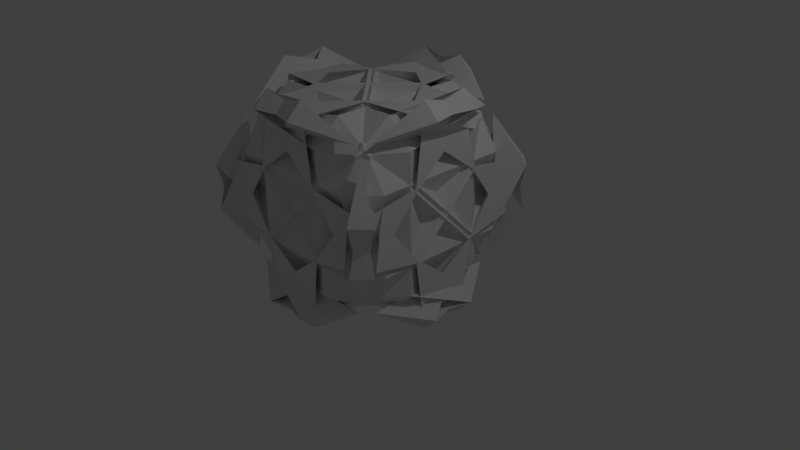 # Source: Bomb.blend  (saved by Blender 2.76.0; exported with 4.5.12 LTS)
import bpy
from mathutils import Matrix  # noqa: F401  (used for matrix-valued properties, if any)

bpy.ops.wm.read_factory_settings(use_empty=True)
scene = bpy.context.scene
scene.name = 'Scene'

# ---- collections
col_collection_1 = bpy.data.collections.new('Collection 1'); scene.collection.children.link(col_collection_1)

# ---- materials (node trees are filled in below, after node groups)
mat_material = bpy.data.materials.new('Material')
mat_material.alpha_threshold = 0.0
mat_material.use_transparent_shadow = False
mat_material.roughness = 0.5
mat_material.line_color = (0.0, 0.0, 0.0, 1.0)

# ---- material node trees

# ---- world
world_world = bpy.data.worlds.new('World'); scene.world = world_world
world_world.color = (0.05088, 0.05088, 0.05088)
world_world.use_sun_shadow = False
world_world.sun_shadow_jitter_overblur = 0.0
world_world.cycles.sampling_method = 'MANUAL'
world_world.cycles.sample_map_resolution = 256

# ---- cameras
cam_camera = bpy.data.cameras.new('Camera')
cam_camera.clip_end = 100.0
cam_camera.lens = 35.0
cam_camera.sensor_width = 32.0
cam_camera.sensor_height = 18.0
cam_camera.ortho_scale = 7.314
cam_camera.dof.focus_distance = 0.0
cam_camera.dof.aperture_fstop = 128.0

# ---- lights
light_lamp = bpy.data.lights.new('Lamp', 'POINT')
light_lamp.transmission_factor = 0.0
light_lamp.cutoff_distance = 30.0
light_lamp.energy = 100.0
light_lamp.shadow_buffer_clip_start = 1.001
light_lamp.shadow_soft_size = 0.1
light_lamp.shadow_maximum_resolution = 0.006
light_lamp.use_absolute_resolution = True
light_lamp.cycles.use_multiple_importance_sampling = False

# ---- meshes
me_cube = bpy.data.meshes.new('Cube')
me_cube.from_pydata([(-0.4703, 0.4141, -1.265), (0.1324, 0.5326, -0.8919), (0.2484, 1.116, -0.8919), (-0.2982, 1.426, -1.227), (0.5056, 1.222, -0.8919), (1.0, 0.8919, -0.8919), (0.5056, 0.8919, -1.222), (-0.8978, 1.034, -1.034), (0.2484, 0.8919, -1.116), (0.1324, 0.8919, -0.5326), (-0.4703, 1.265, -0.4141), (-0.2982, 1.227, -1.426), (-0.466, 0.4136, -1.266), (0.5738, 1.202, -1.202), (-0.466, 1.266, -0.4136), (-1.004, 0.6668, -0.6668), (0.4141, 1.265, 0.4703), (0.5326, 0.8919, -0.1324), (1.116, 0.8919, -0.2484), (1.426, 1.227, 0.2982), (1.222, 0.8919, -0.5056), (0.8919, 0.8919, -1.0), (0.8919, 1.222, -0.5056), (1.034, 1.034, 0.8978), (0.8919, 1.116, -0.2484), (0.8919, 0.5326, -0.1324), (1.265, 0.4141, 0.4703), (1.227, 1.426, 0.2982), (0.4136, 1.266, 0.466), (1.202, 1.202, -0.5738), (1.266, 0.4136, 0.466), (0.6668, 0.6668, 1.004), (1.116, 0.2484, -0.8919), (0.5326, 0.1324, -0.8919), (0.4141, -0.4703, -1.265), (1.426, -0.2982, -1.227), (0.4136, -0.466, -1.266), (0.6668, -1.004, -0.6668), (1.266, -0.4661, -0.4136), (1.202, 0.5738, -1.202), (1.265, -0.4703, -0.4141), (0.8919, 0.1324, -0.5326), (0.8919, 0.2484, -1.116), (1.227, -0.2982, -1.426), (1.222, 0.5056, -0.8919), (1.034, -0.8977, -1.034), (0.8919, 0.5056, -1.222), (0.8919, 1.0, -0.8919), (-0.4703, -1.265, -0.4141), (0.1324, -0.8919, -0.5326), (0.2484, -0.8919, -1.116), (-0.2982, -1.227, -1.426), (0.5056, -0.8919, -1.222), (1.0, -0.8919, -0.8919), (0.5056, -1.222, -0.8919), (-0.8977, -1.034, -1.034), (0.2484, -1.116, -0.8919), (0.1324, -0.5326, -0.8919), (-0.4703, -0.4141, -1.265), (-0.2982, -1.426, -1.227), (-0.4661, -1.266, -0.4136), (0.5738, -1.202, -1.202), (-0.466, -0.4136, -1.266), (-1.004, -0.6668, -0.6668), (0.4141, 0.4703, -1.265), (0.5326, -0.1324, -0.8919), (1.116, -0.2484, -0.8919), (1.426, 0.2982, -1.227), (1.222, -0.5056, -0.8919), (0.8919, -1.0, -0.8919), (0.8919, -0.5056, -1.222), (1.034, 0.8978, -1.034), (0.8919, -0.2484, -1.116), (0.8919, -0.1324, -0.5326), (1.265, 0.4703, -0.4141), (1.227, 0.2982, -1.426), (0.4136, 0.466, -1.266), (1.202, -0.5738, -1.202), (1.266, 0.466, -0.4136), (0.6668, 1.004, -0.6668), (1.116, -0.8919, -0.2484), (0.5326, -0.8919, -0.1324), (0.4141, -1.265, 0.4703), (1.426, -1.227, 0.2982), (0.4136, -1.266, 0.466), (0.6668, -0.6668, 1.004), (1.266, -0.4136, 0.466), (1.202, -1.202, -0.5738), (1.265, -0.4141, 0.4703), (0.8919, -0.5326, -0.1324), (0.8919, -1.116, -0.2484), (1.227, -1.426, 0.2982), (1.222, -0.8919, -0.5056), (1.034, -1.034, 0.8978), (0.8919, -1.222, -0.5056), (0.8919, -0.8919, -1.0), (-1.265, 0.4703, -0.4141), (-0.8919, -0.1324, -0.5326), (-0.8919, -0.2484, -1.116), (-1.227, 0.2982, -1.426), (-0.8919, -0.5056, -1.222), (-0.8919, -1.0, -0.8919), (-1.222, -0.5056, -0.8919), (-1.034, 0.8978, -1.034), (-1.116, -0.2484, -0.8919), (-0.5326, -0.1324, -0.8919), (-0.4141, 0.4703, -1.265), (-1.426, 0.2982, -1.227), (-1.266, 0.4661, -0.4136), (-1.202, -0.5738, -1.202), (-0.4136, 0.4661, -1.266), (-0.6668, 1.004, -0.6668), (0.4703, -0.4141, -1.265), (-0.1324, -0.5326, -0.8919), (-0.2484, -1.116, -0.8919), (0.2982, -1.426, -1.227), (-0.5056, -1.222, -0.8919), (-1.0, -0.8919, -0.8919), (-0.5056, -0.8919, -1.222), (0.8978, -1.034, -1.034), (-0.2484, -0.8919, -1.116), (-0.1324, -0.8919, -0.5326), (0.4703, -1.265, -0.4141), (0.2982, -1.227, -1.426), (0.4661, -0.4136, -1.266), (-0.5738, -1.202, -1.202), (0.466, -1.266, -0.4136), (1.004, -0.6668, -0.6668), (-0.8919, -1.116, -0.2484), (-0.8919, -0.5326, -0.1324), (-1.265, -0.4141, 0.4703), (-1.227, -1.426, 0.2982), (-1.266, -0.4136, 0.4661), (-0.6668, -0.6668, 1.004), (-0.4136, -1.266, 0.4661), (-1.202, -1.202, -0.5738), (-0.4141, -1.265, 0.4703), (-0.5326, -0.8919, -0.1324), (-1.116, -0.8919, -0.2484), (-1.426, -1.227, 0.2982), (-0.8919, -1.222, -0.5056), (-1.034, -1.034, 0.8978), (-1.222, -0.8919, -0.5056), (-0.8919, -0.8919, -1.0), (-0.4141, -0.4703, -1.265), (-0.5326, 0.1324, -0.8919), (-1.116, 0.2484, -0.8919), (-1.426, -0.2982, -1.227), (-1.222, 0.5056, -0.8919), (-0.8919, 1.0, -0.8919), (-0.8919, 0.5056, -1.222), (-1.034, -0.8977, -1.034), (-0.8919, 0.2484, -1.116), (-0.8919, 0.1324, -0.5326), (-1.265, -0.4703, -0.4141), (-1.227, -0.2982, -1.426), (-0.4136, -0.466, -1.266), (-1.202, 0.5738, -1.202), (-1.266, -0.466, -0.4136), (-0.6668, -1.004, -0.6668), (-1.265, 0.4141, 0.4703), (-0.8919, 0.5326, -0.1324), (-0.8919, 1.116, -0.2484), (-1.227, 1.426, 0.2982), (-0.8919, 1.222, -0.5056), (-0.8919, 0.8919, -1.0), (-1.222, 0.8919, -0.5056), (-1.034, 1.034, 0.8977), (-1.116, 0.8919, -0.2484), (-0.5326, 0.8919, -0.1324), (-0.4141, 1.265, 0.4703), (-1.426, 1.227, 0.2982), (-1.266, 0.4136, 0.466), (-1.202, 1.202, -0.5738), (-0.4136, 1.266, 0.466), (-0.6668, 0.6668, 1.004), (-0.2484, 1.116, -0.8919), (-0.1324, 0.5326, -0.8919), (0.4703, 0.4141, -1.265), (0.2982, 1.426, -1.227), (0.4661, 0.4136, -1.266), (1.004, 0.6668, -0.6668), (0.4661, 1.266, -0.4136), (-0.5738, 1.202, -1.202), (0.4703, 1.265, -0.4141), (-0.1324, 0.8919, -0.5326), (-0.2484, 0.8919, -1.116), (0.2982, 1.227, -1.426), (-0.5056, 1.222, -0.8919), (0.8977, 1.034, -1.034), (-0.5056, 0.8919, -1.222), (-1.0, 0.8919, -0.8919), (0.4141, -0.4703, 1.265), (0.5326, 0.1324, 0.8919), (1.116, 0.2484, 0.8919), (1.426, -0.2982, 1.227), (1.222, 0.5056, 0.8919), (0.8919, 1.0, 0.8919), (0.8919, 0.5056, 1.222), (1.034, -0.8978, 1.034), (0.8919, 0.2484, 1.116), (0.8919, 0.1324, 0.5326), (1.265, -0.4703, 0.4141), (1.227, -0.2982, 1.426), (0.4136, -0.4661, 1.266), (1.202, 0.5738, 1.202), (1.266, -0.4661, 0.4136), (0.6668, -1.004, 0.6668), (1.265, 0.4141, -0.4703), (0.8919, 0.5326, 0.1324), (0.8919, 1.116, 0.2484), (1.227, 1.426, -0.2982), (0.8919, 1.222, 0.5056), (0.8919, 0.8919, 1.0), (1.222, 0.8919, 0.5056), (1.034, 1.034, -0.8978), (1.116, 0.8919, 0.2484), (0.5326, 0.8919, 0.1324), (0.4141, 1.265, -0.4703), (1.426, 1.227, -0.2982), (1.266, 0.4136, -0.466), (1.202, 1.202, 0.5738), (0.4136, 1.266, -0.4661), (0.6668, 0.6668, -1.004), (0.2484, 1.116, 0.8919), (0.1324, 0.5326, 0.8919), (-0.4703, 0.4141, 1.265), (-0.2982, 1.426, 1.227), (-0.466, 0.4136, 1.266), (-1.004, 0.6668, 0.6668), (-0.466, 1.266, 0.4136), (0.5738, 1.202, 1.202), (-0.4703, 1.265, 0.4141), (0.1324, 0.8919, 0.5326), (0.2484, 0.8919, 1.116), (-0.2982, 1.227, 1.426), (0.5056, 1.222, 0.8919), (-0.8977, 1.034, 1.034), (0.5056, 0.8919, 1.222), (1.0, 0.8919, 0.8919), (1.265, 0.4703, 0.4141), (0.8919, -0.1324, 0.5326), (0.8919, -0.2484, 1.116), (1.227, 0.2982, 1.426), (0.8919, -0.5056, 1.222), (0.8919, -1.0, 0.8919), (1.222, -0.5056, 0.8919), (1.034, 0.8977, 1.034), (1.116, -0.2484, 0.8919), (0.5326, -0.1324, 0.8919), (0.4141, 0.4703, 1.265), (1.426, 0.2982, 1.227), (1.266, 0.466, 0.4136), (1.202, -0.5738, 1.202), (0.4136, 0.466, 1.266), (0.6668, 1.004, 0.6668), (-0.4703, -0.4141, 1.265), (0.1324, -0.5326, 0.8919), (0.2484, -1.116, 0.8919), (-0.2982, -1.426, 1.227), (0.5056, -1.222, 0.8919), (1.0, -0.8919, 0.8919), (0.5056, -0.8919, 1.222), (-0.8978, -1.034, 1.034), (0.2484, -0.8919, 1.116), (0.1324, -0.8919, 0.5326), (-0.4703, -1.265, 0.4141), (-0.2982, -1.227, 1.426), (-0.4661, -0.4136, 1.266), (0.5738, -1.202, 1.202), (-0.4661, -1.266, 0.4136), (-1.004, -0.6668, 0.6668), (0.8919, -1.116, 0.2484), (0.8919, -0.5326, 0.1324), (1.265, -0.4141, -0.4703), (1.227, -1.426, -0.2982), (1.266, -0.4136, -0.466), (0.6668, -0.6668, -1.004), (0.4136, -1.266, -0.466), (1.202, -1.202, 0.5738), (0.4141, -1.265, -0.4703), (0.5326, -0.8919, 0.1324), (1.116, -0.8919, 0.2484), (1.426, -1.227, -0.2982), (0.8919, -1.222, 0.5056), (1.034, -1.034, -0.8978), (1.222, -0.8919, 0.5056), (0.8919, -0.8919, 1.0), (0.4703, -1.265, 0.4141), (-0.1324, -0.8919, 0.5326), (-0.2484, -0.8919, 1.116), (0.2982, -1.227, 1.426), (-0.5056, -0.8919, 1.222), (-1.0, -0.8919, 0.8919), (-0.5056, -1.222, 0.8919), (0.8977, -1.034, 1.034), (-0.2484, -1.116, 0.8919), (-0.1324, -0.5326, 0.8919), (0.4703, -0.4141, 1.265), (0.2982, -1.426, 1.227), (0.466, -1.266, 0.4136), (-0.5738, -1.202, 1.202), (0.466, -0.4136, 1.266), (1.004, -0.6668, 0.6668), (-0.4141, 0.4703, 1.265), (-0.5326, -0.1324, 0.8919), (-1.116, -0.2484, 0.8919), (-1.426, 0.2982, 1.227), (-1.222, -0.5056, 0.8919), (-0.8919, -1.0, 0.8919), (-0.8919, -0.5056, 1.222), (-1.034, 0.8978, 1.034), (-0.8919, -0.2484, 1.116), (-0.8919, -0.1324, 0.5326), (-1.265, 0.4703, 0.4141), (-1.227, 0.2982, 1.426), (-0.4136, 0.466, 1.266), (-1.202, -0.5738, 1.202), (-1.266, 0.466, 0.4136), (-0.6668, 1.004, 0.6668), (-1.116, -0.8919, 0.2484), (-0.5326, -0.8919, 0.1324), (-0.4141, -1.265, -0.4703), (-1.426, -1.227, -0.2982), (-0.4136, -1.266, -0.466), (-0.6668, -0.6668, -1.004), (-1.266, -0.4136, -0.466), (-1.202, -1.202, 0.5738), (-1.265, -0.4141, -0.4703), (-0.8919, -0.5326, 0.1324), (-0.8919, -1.116, 0.2484), (-1.227, -1.426, -0.2982), (-1.222, -0.8919, 0.5056), (-1.034, -1.034, -0.8977), (-0.8919, -1.222, 0.5056), (-0.8919, -0.8919, 1.0), (0.4703, 0.4141, 1.265), (-0.1324, 0.5326, 0.8919), (-0.2484, 1.116, 0.8919), (0.2982, 1.426, 1.227), (-0.5056, 1.222, 0.8919), (-1.0, 0.8919, 0.8919), (-0.5056, 0.8919, 1.222), (0.8978, 1.034, 1.034), (-0.2484, 0.8919, 1.116), (-0.1324, 0.8919, 0.5326), (0.4703, 1.265, 0.4141), (0.2982, 1.227, 1.426), (0.466, 0.4136, 1.266), (-0.5738, 1.202, 1.202), (0.4661, 1.266, 0.4136), (1.004, 0.6668, 0.6668), (-0.4141, 1.265, -0.4703), (-0.5326, 0.8919, 0.1324), (-1.116, 0.8919, 0.2484), (-1.426, 1.227, -0.2982), (-1.222, 0.8919, 0.5056), (-0.8919, 0.8919, 1.0), (-0.8919, 1.222, 0.5056), (-1.034, 1.034, -0.8978), (-0.8919, 1.116, 0.2484), (-0.8919, 0.5326, 0.1324), (-1.265, 0.4141, -0.4703), (-1.227, 1.426, -0.2982), (-0.4136, 1.266, -0.4661), (-1.202, 1.202, 0.5738), (-1.266, 0.4136, -0.466), (-0.6668, 0.6668, -1.004), (-1.116, 0.2484, 0.8919), (-0.5326, 0.1324, 0.8919), (-0.4141, -0.4703, 1.265), (-1.426, -0.2982, 1.227), (-0.4136, -0.4661, 1.266), (-0.6668, -1.004, 0.6668), (-1.266, -0.466, 0.4136), (-1.202, 0.5738, 1.202), (-1.265, -0.4703, 0.4141), (-0.8919, 0.1324, 0.5326), (-0.8919, 0.2484, 1.116), (-1.227, -0.2982, 1.426), (-1.222, 0.5056, 0.8919), (-1.034, -0.8978, 1.034), (-0.8919, 0.5056, 1.222), (-0.8919, 1.0, 0.8919)], [], [(67, 71, 75, 77), (115, 119, 123, 125), (380, 148, 146, 368), (310, 244, 242, 312), (22, 164, 162, 24), (15, 31, 37), (63, 79, 85), (111, 127, 133), (211, 215, 219, 221), (207, 223, 229), (342, 292, 290, 344), (355, 359, 363, 365), (10, 16, 28, 14), (82, 48, 60, 84), (19, 23, 27, 29), (74, 88, 86, 78), (83, 87, 91, 93), (122, 136, 134, 126), (131, 135, 139, 141), (163, 167, 171, 173), (218, 232, 230, 222), (227, 231, 235, 237), (259, 263, 267, 269), (307, 311, 315, 317), (44, 196, 194, 32), (33, 193, 225, 1), (92, 20, 18, 80), (150, 46, 42, 152), (54, 260, 258, 56), (246, 68, 66, 248), (140, 94, 90, 128), (102, 308, 306, 104), (294, 116, 114, 296), (166, 142, 138, 168), (177, 337, 369, 145), (170, 184, 182, 174), (226, 192, 204, 228), (198, 382, 378, 200), (358, 212, 210, 360), (262, 238, 234, 264), (273, 329, 313, 241), (266, 280, 278, 270), (322, 288, 300, 324), (321, 353, 345, 289), (314, 328, 326, 318), (370, 336, 348, 372), (346, 352, 364, 350), (362, 376, 374, 366), (3, 7, 11, 13), (9, 49, 81, 17), (25, 161, 153, 41), (51, 55, 59, 61), (57, 257, 249, 65), (73, 97, 129, 89), (99, 103, 107, 109), (105, 305, 297, 113), (121, 185, 169, 137), (147, 151, 155, 157), (159, 175, 181), (188, 340, 338, 176), (195, 199, 203, 205), (201, 377, 361, 209), (217, 281, 265, 233), (243, 247, 251, 253), (255, 271, 277), (284, 334, 330, 272), (291, 295, 299, 301), (303, 319, 325), (332, 356, 354, 320), (339, 343, 347, 349), (351, 367, 373), (371, 375, 379, 381), (5, 239, 261, 53), (21, 95, 143, 165), (26, 40, 38, 30), (197, 47, 149, 383), (35, 39, 43, 45), (6, 52, 50, 8), (69, 245, 309, 101), (130, 96, 108, 132), (58, 64, 76, 62), (70, 100, 98, 72), (117, 293, 341, 191), (178, 144, 156, 180), (106, 112, 124, 110), (118, 190, 186, 120), (179, 183, 187, 189), (154, 160, 172, 158), (213, 357, 335, 287), (274, 240, 252, 276), (202, 208, 220, 206), (214, 286, 282, 216), (275, 279, 283, 285), (250, 256, 268, 254), (323, 327, 331, 333), (298, 304, 316, 302), (236, 4, 2, 224), (0, 1, 2, 3), (4, 5, 6, 7), (8, 9, 10, 11), (12, 13, 14, 15), (16, 17, 18, 19), (20, 21, 22, 23), (24, 25, 26, 27), (28, 29, 30, 31), (32, 33, 34, 35), (36, 37, 38, 39), (40, 41, 42, 43), (44, 45, 46, 47), (48, 49, 50, 51), (52, 53, 54, 55), (56, 57, 58, 59), (60, 61, 62, 63), (64, 65, 66, 67), (68, 69, 70, 71), (72, 73, 74, 75), (76, 77, 78, 79), (80, 81, 82, 83), (84, 85, 86, 87), (88, 89, 90, 91), (92, 93, 94, 95), (96, 97, 98, 99), (100, 101, 102, 103), (104, 105, 106, 107), (108, 109, 110, 111), (112, 113, 114, 115), (116, 117, 118, 119), (120, 121, 122, 123), (124, 125, 126, 127), (128, 129, 130, 131), (132, 133, 134, 135), (136, 137, 138, 139), (140, 141, 142, 143), (144, 145, 146, 147), (148, 149, 150, 151), (152, 153, 154, 155), (156, 157, 158, 159), (160, 161, 162, 163), (164, 165, 166, 167), (168, 169, 170, 171), (172, 173, 174, 175), (176, 177, 178, 179), (180, 181, 182, 183), (184, 185, 186, 187), (188, 189, 190, 191), (192, 193, 194, 195), (196, 197, 198, 199), (200, 201, 202, 203), (204, 205, 206, 207), (208, 209, 210, 211), (212, 213, 214, 215), (216, 217, 218, 219), (220, 221, 222, 223), (224, 225, 226, 227), (228, 229, 230, 231), (232, 233, 234, 235), (236, 237, 238, 239), (240, 241, 242, 243), (244, 245, 246, 247), (248, 249, 250, 251), (252, 253, 254, 255), (256, 257, 258, 259), (260, 261, 262, 263), (264, 265, 266, 267), (268, 269, 270, 271), (272, 273, 274, 275), (276, 277, 278, 279), (280, 281, 282, 283), (284, 285, 286, 287), (288, 289, 290, 291), (292, 293, 294, 295), (296, 297, 298, 299), (300, 301, 302, 303), (304, 305, 306, 307), (308, 309, 310, 311), (312, 313, 314, 315), (316, 317, 318, 319), (320, 321, 322, 323), (324, 325, 326, 327), (328, 329, 330, 331), (332, 333, 334, 335), (336, 337, 338, 339), (340, 341, 342, 343), (344, 345, 346, 347), (348, 349, 350, 351), (352, 353, 354, 355), (356, 357, 358, 359), (360, 361, 362, 363), (364, 365, 366, 367), (368, 369, 370, 371), (372, 373, 374, 375), (376, 377, 378, 379), (380, 381, 382, 383), (12, 0, 3, 13), (2, 4, 7, 3), (6, 8, 11, 7), (10, 14, 13, 11), (28, 16, 19, 29), (18, 20, 23, 19), (22, 24, 27, 23), (26, 30, 29, 27), (44, 32, 35, 45), (34, 36, 39, 35), (38, 40, 43, 39), (42, 46, 45, 43), (60, 48, 51, 61), (50, 52, 55, 51), (54, 56, 59, 55), (58, 62, 61, 59), (76, 64, 67, 77), (66, 68, 71, 67), (70, 72, 75, 71), (74, 78, 77, 75), (92, 80, 83, 93), (82, 84, 87, 83), (86, 88, 91, 87), (90, 94, 93, 91), (108, 96, 99, 109), (98, 100, 103, 99), (102, 104, 107, 103), (106, 110, 109, 107), (124, 112, 115, 125), (114, 116, 119, 115), (118, 120, 123, 119), (122, 126, 125, 123), (140, 128, 131, 141), (130, 132, 135, 131), (134, 136, 139, 135), (138, 142, 141, 139), (156, 144, 147, 157), (146, 148, 151, 147), (150, 152, 155, 151), (154, 158, 157, 155), (172, 160, 163, 173), (162, 164, 167, 163), (166, 168, 171, 167), (170, 174, 173, 171), (188, 176, 179, 189), (178, 180, 183, 179), (182, 184, 187, 183), (186, 190, 189, 187), (204, 192, 195, 205), (194, 196, 199, 195), (198, 200, 203, 199), (202, 206, 205, 203), (220, 208, 211, 221), (210, 212, 215, 211), (214, 216, 219, 215), (218, 222, 221, 219), (236, 224, 227, 237), (226, 228, 231, 227), (230, 232, 235, 231), (234, 238, 237, 235), (252, 240, 243, 253), (242, 244, 247, 243), (246, 248, 251, 247), (250, 254, 253, 251), (268, 256, 259, 269), (258, 260, 263, 259), (262, 264, 267, 263), (266, 270, 269, 267), (284, 272, 275, 285), (274, 276, 279, 275), (278, 280, 283, 279), (282, 286, 285, 283), (300, 288, 291, 301), (290, 292, 295, 291), (294, 296, 299, 295), (298, 302, 301, 299), (316, 304, 307, 317), (306, 308, 311, 307), (310, 312, 315, 311), (314, 318, 317, 315), (332, 320, 323, 333), (322, 324, 327, 323), (326, 328, 331, 327), (330, 334, 333, 331), (348, 336, 339, 349), (338, 340, 343, 339), (342, 344, 347, 343), (346, 350, 349, 347), (364, 352, 355, 365), (354, 356, 359, 355), (358, 360, 363, 359), (362, 366, 365, 363), (380, 368, 371, 381), (370, 372, 375, 371), (374, 376, 379, 375), (378, 382, 381, 379), (33, 1, 0, 34), (15, 37, 36, 12), (9, 17, 16, 10), (31, 15, 14, 28), (25, 41, 40, 26), (37, 31, 30, 38), (81, 49, 48, 82), (63, 85, 84, 60), (57, 65, 64, 58), (79, 63, 62, 76), (73, 89, 88, 74), (85, 79, 78, 86), (129, 97, 96, 130), (111, 133, 132, 108), (105, 113, 112, 106), (127, 111, 110, 124), (121, 137, 136, 122), (133, 127, 126, 134), (177, 145, 144, 178), (159, 181, 180, 156), (153, 161, 160, 154), (175, 159, 158, 172), (169, 185, 184, 170), (181, 175, 174, 182), (225, 193, 192, 226), (207, 229, 228, 204), (201, 209, 208, 202), (223, 207, 206, 220), (217, 233, 232, 218), (229, 223, 222, 230), (273, 241, 240, 274), (255, 277, 276, 252), (249, 257, 256, 250), (271, 255, 254, 268), (265, 281, 280, 266), (277, 271, 270, 278), (321, 289, 288, 322), (303, 325, 324, 300), (297, 305, 304, 298), (319, 303, 302, 316), (313, 329, 328, 314), (325, 319, 318, 326), (369, 337, 336, 370), (351, 373, 372, 348), (345, 353, 352, 346), (367, 351, 350, 364), (361, 377, 376, 362), (373, 367, 366, 374), (5, 53, 52, 6), (49, 9, 8, 50), (95, 21, 20, 92), (17, 81, 80, 18), (21, 165, 164, 22), (161, 25, 24, 162), (149, 47, 46, 150), (41, 153, 152, 42), (47, 197, 196, 44), (193, 33, 32, 194), (239, 5, 4, 236), (1, 225, 224, 2), (69, 101, 100, 70), (97, 73, 72, 98), (143, 95, 94, 140), (89, 129, 128, 90), (53, 261, 260, 54), (257, 57, 56, 258), (245, 69, 68, 246), (65, 249, 248, 66), (117, 191, 190, 118), (185, 121, 120, 186), (165, 143, 142, 166), (137, 169, 168, 138), (101, 309, 308, 102), (305, 105, 104, 306), (293, 117, 116, 294), (113, 297, 296, 114), (191, 341, 340, 188), (337, 177, 176, 338), (383, 149, 148, 380), (145, 369, 368, 146), (213, 287, 286, 214), (281, 217, 216, 282), (261, 239, 238, 262), (233, 265, 264, 234), (197, 383, 382, 198), (377, 201, 200, 378), (357, 213, 212, 358), (209, 361, 360, 210), (287, 335, 334, 284), (329, 273, 272, 330), (309, 245, 244, 310), (241, 313, 312, 242), (335, 357, 356, 332), (353, 321, 320, 354), (341, 293, 292, 342), (289, 345, 344, 290), (34, 0, 12, 36)])
me_cube.materials.append(mat_material)
me_cube.use_remesh_preserve_volume = False
me_cube.use_remesh_preserve_attributes = False
me_cube.use_mirror_vertex_groups = False
me_cube.update()

# ---- objects
ob_cube = bpy.data.objects.new('Cube', me_cube)
ob_lamp = bpy.data.objects.new('Lamp', light_lamp)
ob_camera = bpy.data.objects.new('Camera', cam_camera)

# ---- transforms, parenting, visibility, modifiers, constraints
ob_cube.location = (0.0, 0.0, 1.0)
ob_cube.lock_rotations_4d = False
ob_cube.empty_display_type = 'ARROWS'
ob_cube.lineart.crease_threshold = 0.0
ob_lamp.location = (4.076, 1.005, 5.904)
ob_lamp.rotation_euler = (0.6503, 0.05522, 1.866)
ob_lamp.lock_rotations_4d = False
ob_lamp.empty_display_type = 'ARROWS'
ob_lamp.color = (0.0, 0.0, 0.0, 0.0)
ob_lamp.lineart.crease_threshold = 0.0
ob_camera.location = (7.481, -6.508, 5.344)
ob_camera.rotation_euler = (1.109, 0.01082, 0.8149)
ob_camera.lock_rotations_4d = False
ob_camera.empty_display_type = 'ARROWS'
ob_camera.color = (0.0, 0.0, 0.0, 0.0)
ob_camera.display_type = 'WIRE'
ob_camera.lineart.crease_threshold = 0.0

# ---- collection membership
col_collection_1.objects.link(ob_cube)
col_collection_1.objects.link(ob_lamp)
col_collection_1.objects.link(ob_camera)

# ---- scene / render settings (as saved in the file)
scene.camera = ob_camera
scene.frame_start = 1; scene.frame_end = 250; scene.frame_set(1)
scene.render.engine = 'BLENDER_EEVEE_NEXT'
scene.render.resolution_percentage = 50
scene.render.dither_intensity = 0.0
scene.cycles.use_denoising = False
scene.cycles.samples = 10
scene.cycles.sampling_pattern = 'TABULATED_SOBOL'
scene.cycles.light_sampling_threshold = 0.0
scene.cycles.use_adaptive_sampling = False
scene.cycles.use_light_tree = False
scene.cycles.blur_glossy = 0.0
scene.cycles.pixel_filter_type = 'GAUSSIAN'
scene.cycles.sample_clamp_indirect = 0.0
scene.view_settings.view_transform = 'Standard'
bpy.context.view_layer.update()
